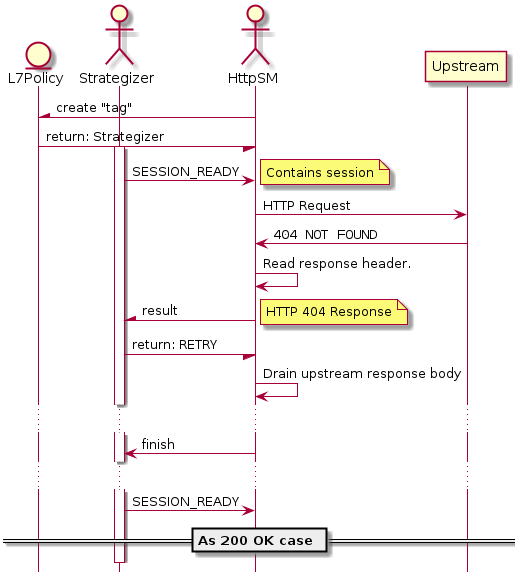

The diagram above was rendered by PlantUML. Its source (embedded in the PNG):
@startuml
entity L7Policy
actor Strategizer
actor HttpSM
participant Upstream

hide footbox

HttpSM -\ L7Policy : create "tag"
L7Policy -/ HttpSM : return: Strategizer
activate Strategizer
Strategizer -> HttpSM : SESSION_READY
note right : Contains session
HttpSM -> Upstream : HTTP Request
Upstream -> HttpSM : ""404 NOT FOUND""
HttpSM -> HttpSM : Read response header.
HttpSM -\ Strategizer : result
note right : HTTP 404 Response
Strategizer -/ HttpSM : return: RETRY
HttpSM -> HttpSM : Drain upstream response body
...
HttpSM -> Strategizer : finish
...
Strategizer -> HttpSM : SESSION_READY
== As 200 OK case ==

@enduml